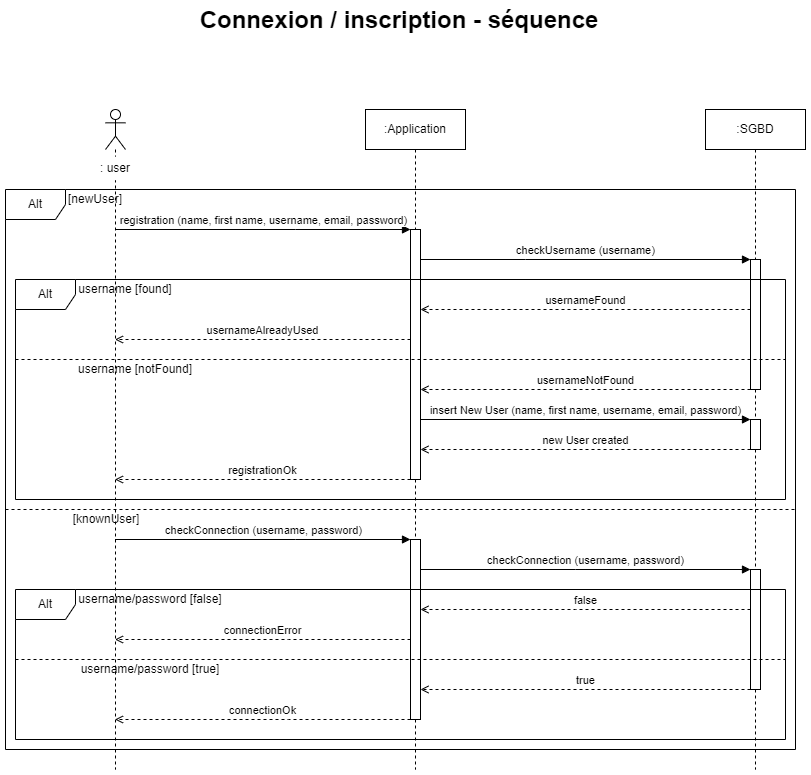

The diagram above was exported from draw.io. Its source (the exported page's mxGraphModel, read from the mxfile embedded in the PNG):
<mxGraphModel dx="938" dy="640" grid="1" gridSize="10" guides="1" tooltips="1" connect="1" arrows="1" fold="1" page="1" pageScale="1" pageWidth="827" pageHeight="1169" math="0" shadow="0">
  <root>
    <mxCell id="0" />
    <mxCell id="1" parent="0" />
    <mxCell id="XNi5Y89Y8sBCjPZYyZLh-1" value="&lt;b&gt;&lt;font style=&quot;font-size: 24px;&quot;&gt;Connexion / inscription - séquence&lt;/font&gt;&lt;/b&gt;" style="text;html=1;strokeColor=none;fillColor=none;align=center;verticalAlign=middle;whiteSpace=wrap;rounded=0;" parent="1" vertex="1">
      <mxGeometry x="209" y="56" width="410" height="30" as="geometry" />
    </mxCell>
    <mxCell id="XNi5Y89Y8sBCjPZYyZLh-4" value=":Application" style="shape=umlLifeline;perimeter=lifelinePerimeter;whiteSpace=wrap;html=1;container=1;dropTarget=0;collapsible=0;recursiveResize=0;outlineConnect=0;portConstraint=eastwest;newEdgeStyle={&quot;edgeStyle&quot;:&quot;elbowEdgeStyle&quot;,&quot;elbow&quot;:&quot;vertical&quot;,&quot;curved&quot;:0,&quot;rounded&quot;:0};" parent="1" vertex="1">
      <mxGeometry x="380" y="160" width="100" height="660" as="geometry" />
    </mxCell>
    <mxCell id="XNi5Y89Y8sBCjPZYyZLh-11" value="" style="html=1;points=[];perimeter=orthogonalPerimeter;outlineConnect=0;targetShapes=umlLifeline;portConstraint=eastwest;newEdgeStyle={&quot;edgeStyle&quot;:&quot;elbowEdgeStyle&quot;,&quot;elbow&quot;:&quot;vertical&quot;,&quot;curved&quot;:0,&quot;rounded&quot;:0};" parent="XNi5Y89Y8sBCjPZYyZLh-4" vertex="1">
      <mxGeometry x="45" y="120" width="10" height="250" as="geometry" />
    </mxCell>
    <mxCell id="XNi5Y89Y8sBCjPZYyZLh-31" value="" style="html=1;points=[];perimeter=orthogonalPerimeter;outlineConnect=0;targetShapes=umlLifeline;portConstraint=eastwest;newEdgeStyle={&quot;edgeStyle&quot;:&quot;elbowEdgeStyle&quot;,&quot;elbow&quot;:&quot;vertical&quot;,&quot;curved&quot;:0,&quot;rounded&quot;:0};" parent="XNi5Y89Y8sBCjPZYyZLh-4" vertex="1">
      <mxGeometry x="45" y="430" width="10" height="180" as="geometry" />
    </mxCell>
    <mxCell id="XNi5Y89Y8sBCjPZYyZLh-5" value=":SGBD" style="shape=umlLifeline;perimeter=lifelinePerimeter;whiteSpace=wrap;html=1;container=1;dropTarget=0;collapsible=0;recursiveResize=0;outlineConnect=0;portConstraint=eastwest;newEdgeStyle={&quot;edgeStyle&quot;:&quot;elbowEdgeStyle&quot;,&quot;elbow&quot;:&quot;vertical&quot;,&quot;curved&quot;:0,&quot;rounded&quot;:0};" parent="1" vertex="1">
      <mxGeometry x="720" y="160" width="100" height="660" as="geometry" />
    </mxCell>
    <mxCell id="XNi5Y89Y8sBCjPZYyZLh-25" value="" style="html=1;points=[];perimeter=orthogonalPerimeter;outlineConnect=0;targetShapes=umlLifeline;portConstraint=eastwest;newEdgeStyle={&quot;edgeStyle&quot;:&quot;elbowEdgeStyle&quot;,&quot;elbow&quot;:&quot;vertical&quot;,&quot;curved&quot;:0,&quot;rounded&quot;:0};" parent="XNi5Y89Y8sBCjPZYyZLh-5" vertex="1">
      <mxGeometry x="45" y="310" width="10" height="30" as="geometry" />
    </mxCell>
    <mxCell id="XNi5Y89Y8sBCjPZYyZLh-16" value="" style="html=1;points=[];perimeter=orthogonalPerimeter;outlineConnect=0;targetShapes=umlLifeline;portConstraint=eastwest;newEdgeStyle={&quot;edgeStyle&quot;:&quot;elbowEdgeStyle&quot;,&quot;elbow&quot;:&quot;vertical&quot;,&quot;curved&quot;:0,&quot;rounded&quot;:0};" parent="XNi5Y89Y8sBCjPZYyZLh-5" vertex="1">
      <mxGeometry x="45" y="150" width="10" height="130" as="geometry" />
    </mxCell>
    <mxCell id="XNi5Y89Y8sBCjPZYyZLh-33" value="" style="html=1;points=[];perimeter=orthogonalPerimeter;outlineConnect=0;targetShapes=umlLifeline;portConstraint=eastwest;newEdgeStyle={&quot;edgeStyle&quot;:&quot;elbowEdgeStyle&quot;,&quot;elbow&quot;:&quot;vertical&quot;,&quot;curved&quot;:0,&quot;rounded&quot;:0};" parent="XNi5Y89Y8sBCjPZYyZLh-5" vertex="1">
      <mxGeometry x="45" y="460" width="10" height="120" as="geometry" />
    </mxCell>
    <mxCell id="XNi5Y89Y8sBCjPZYyZLh-6" value="Alt" style="shape=umlFrame;whiteSpace=wrap;html=1;pointerEvents=0;" parent="1" vertex="1">
      <mxGeometry x="20" y="240" width="790" height="560" as="geometry" />
    </mxCell>
    <mxCell id="XNi5Y89Y8sBCjPZYyZLh-7" value="" style="group" parent="1" vertex="1" connectable="0">
      <mxGeometry x="100" y="160" width="70" height="660" as="geometry" />
    </mxCell>
    <mxCell id="XNi5Y89Y8sBCjPZYyZLh-2" value="" style="shape=umlLifeline;perimeter=lifelinePerimeter;whiteSpace=wrap;html=1;container=1;dropTarget=0;collapsible=0;recursiveResize=0;outlineConnect=0;portConstraint=eastwest;newEdgeStyle={&quot;edgeStyle&quot;:&quot;elbowEdgeStyle&quot;,&quot;elbow&quot;:&quot;vertical&quot;,&quot;curved&quot;:0,&quot;rounded&quot;:0};participant=umlActor;" parent="XNi5Y89Y8sBCjPZYyZLh-7" vertex="1">
      <mxGeometry x="20" width="20" height="660" as="geometry" />
    </mxCell>
    <mxCell id="XNi5Y89Y8sBCjPZYyZLh-3" value=": user" style="text;html=1;strokeColor=none;fillColor=#FFFFFF;align=center;verticalAlign=middle;whiteSpace=wrap;rounded=0;" parent="XNi5Y89Y8sBCjPZYyZLh-7" vertex="1">
      <mxGeometry y="47.14285714285713" width="60" height="23.571428571428566" as="geometry" />
    </mxCell>
    <mxCell id="XNi5Y89Y8sBCjPZYyZLh-18" value="username&amp;nbsp;[found]" style="text;html=1;strokeColor=none;fillColor=none;align=center;verticalAlign=middle;whiteSpace=wrap;rounded=0;" parent="XNi5Y89Y8sBCjPZYyZLh-7" vertex="1">
      <mxGeometry x="10" y="170" width="60" height="20" as="geometry" />
    </mxCell>
    <mxCell id="XNi5Y89Y8sBCjPZYyZLh-8" value="[newUser]" style="text;html=1;strokeColor=none;fillColor=none;align=center;verticalAlign=middle;whiteSpace=wrap;rounded=0;" parent="1" vertex="1">
      <mxGeometry x="80" y="240" width="60" height="20" as="geometry" />
    </mxCell>
    <mxCell id="XNi5Y89Y8sBCjPZYyZLh-9" value="registration (name, first name, username, email, password)" style="html=1;verticalAlign=bottom;endArrow=block;edgeStyle=elbowEdgeStyle;elbow=vertical;curved=0;rounded=0;" parent="1" source="XNi5Y89Y8sBCjPZYyZLh-2" target="XNi5Y89Y8sBCjPZYyZLh-11" edge="1">
      <mxGeometry width="80" relative="1" as="geometry">
        <mxPoint x="259" y="280" as="sourcePoint" />
        <mxPoint x="339" y="280" as="targetPoint" />
        <Array as="points">
          <mxPoint x="310" y="280" />
        </Array>
      </mxGeometry>
    </mxCell>
    <mxCell id="XNi5Y89Y8sBCjPZYyZLh-12" value="checkUsername (username)" style="html=1;verticalAlign=bottom;endArrow=block;edgeStyle=elbowEdgeStyle;elbow=vertical;curved=0;rounded=0;" parent="1" source="XNi5Y89Y8sBCjPZYyZLh-11" target="XNi5Y89Y8sBCjPZYyZLh-16" edge="1">
      <mxGeometry width="80" relative="1" as="geometry">
        <mxPoint x="470" y="310" as="sourcePoint" />
        <mxPoint x="550" y="310" as="targetPoint" />
        <Array as="points">
          <mxPoint x="540" y="310" />
        </Array>
      </mxGeometry>
    </mxCell>
    <mxCell id="XNi5Y89Y8sBCjPZYyZLh-17" value="Alt" style="shape=umlFrame;whiteSpace=wrap;html=1;pointerEvents=0;" parent="1" vertex="1">
      <mxGeometry x="30" y="330" width="770" height="220" as="geometry" />
    </mxCell>
    <mxCell id="XNi5Y89Y8sBCjPZYyZLh-19" value="usernameFound" style="html=1;verticalAlign=bottom;endArrow=open;edgeStyle=elbowEdgeStyle;elbow=vertical;curved=0;rounded=0;dashed=1;endFill=0;" parent="1" source="XNi5Y89Y8sBCjPZYyZLh-16" target="XNi5Y89Y8sBCjPZYyZLh-11" edge="1">
      <mxGeometry width="80" relative="1" as="geometry">
        <mxPoint x="600" y="360" as="sourcePoint" />
        <mxPoint x="680" y="360" as="targetPoint" />
        <Array as="points">
          <mxPoint x="580" y="360" />
        </Array>
      </mxGeometry>
    </mxCell>
    <mxCell id="XNi5Y89Y8sBCjPZYyZLh-20" value="usernameAlreadyUsed" style="html=1;verticalAlign=bottom;endArrow=open;edgeStyle=elbowEdgeStyle;elbow=vertical;curved=0;rounded=0;dashed=1;endFill=0;" parent="1" source="XNi5Y89Y8sBCjPZYyZLh-11" target="XNi5Y89Y8sBCjPZYyZLh-2" edge="1">
      <mxGeometry width="80" relative="1" as="geometry">
        <mxPoint x="260" y="390" as="sourcePoint" />
        <mxPoint x="340" y="390" as="targetPoint" />
        <Array as="points">
          <mxPoint x="300" y="390" />
        </Array>
      </mxGeometry>
    </mxCell>
    <mxCell id="XNi5Y89Y8sBCjPZYyZLh-21" value="" style="line;strokeWidth=1;fillColor=none;align=left;verticalAlign=middle;spacingTop=-1;spacingLeft=3;spacingRight=3;rotatable=0;labelPosition=right;points=[];portConstraint=eastwest;strokeColor=inherit;dashed=1;" parent="1" vertex="1">
      <mxGeometry x="30" y="406" width="770" height="8" as="geometry" />
    </mxCell>
    <mxCell id="XNi5Y89Y8sBCjPZYyZLh-22" value="username [notFound]" style="text;html=1;strokeColor=none;fillColor=none;align=center;verticalAlign=middle;whiteSpace=wrap;rounded=0;" parent="1" vertex="1">
      <mxGeometry x="90" y="410" width="120" height="20" as="geometry" />
    </mxCell>
    <mxCell id="XNi5Y89Y8sBCjPZYyZLh-23" value="usernameNotFound" style="html=1;verticalAlign=bottom;endArrow=open;edgeStyle=elbowEdgeStyle;elbow=horizontal;curved=0;rounded=0;dashed=1;endFill=0;" parent="1" source="XNi5Y89Y8sBCjPZYyZLh-16" target="XNi5Y89Y8sBCjPZYyZLh-11" edge="1">
      <mxGeometry width="80" relative="1" as="geometry">
        <mxPoint x="530" y="439.5" as="sourcePoint" />
        <mxPoint x="610" y="439.5" as="targetPoint" />
        <Array as="points">
          <mxPoint x="580" y="440" />
        </Array>
      </mxGeometry>
    </mxCell>
    <mxCell id="XNi5Y89Y8sBCjPZYyZLh-24" value="insert New User (name, first name, username, email, password)" style="html=1;verticalAlign=bottom;endArrow=block;edgeStyle=elbowEdgeStyle;elbow=vertical;curved=0;rounded=0;" parent="1" source="XNi5Y89Y8sBCjPZYyZLh-11" target="XNi5Y89Y8sBCjPZYyZLh-25" edge="1">
      <mxGeometry width="80" relative="1" as="geometry">
        <mxPoint x="445" y="470" as="sourcePoint" />
        <mxPoint x="525" y="470" as="targetPoint" />
        <Array as="points">
          <mxPoint x="600" y="470" />
        </Array>
      </mxGeometry>
    </mxCell>
    <mxCell id="XNi5Y89Y8sBCjPZYyZLh-26" value="new User created" style="html=1;verticalAlign=bottom;endArrow=open;edgeStyle=elbowEdgeStyle;elbow=vertical;curved=0;rounded=0;dashed=1;endFill=0;" parent="1" source="XNi5Y89Y8sBCjPZYyZLh-25" target="XNi5Y89Y8sBCjPZYyZLh-11" edge="1">
      <mxGeometry width="80" relative="1" as="geometry">
        <mxPoint x="500" y="500" as="sourcePoint" />
        <mxPoint x="580" y="500" as="targetPoint" />
        <Array as="points">
          <mxPoint x="600" y="500" />
        </Array>
      </mxGeometry>
    </mxCell>
    <mxCell id="XNi5Y89Y8sBCjPZYyZLh-27" value="registrationOk" style="html=1;verticalAlign=bottom;endArrow=open;edgeStyle=elbowEdgeStyle;elbow=vertical;curved=0;rounded=0;dashed=1;endFill=0;" parent="1" source="XNi5Y89Y8sBCjPZYyZLh-11" target="XNi5Y89Y8sBCjPZYyZLh-2" edge="1">
      <mxGeometry width="80" relative="1" as="geometry">
        <mxPoint x="230" y="530" as="sourcePoint" />
        <mxPoint x="310" y="530" as="targetPoint" />
        <Array as="points">
          <mxPoint x="320" y="530" />
        </Array>
      </mxGeometry>
    </mxCell>
    <mxCell id="XNi5Y89Y8sBCjPZYyZLh-28" value="" style="line;strokeWidth=1;fillColor=none;align=left;verticalAlign=middle;spacingTop=-1;spacingLeft=3;spacingRight=3;rotatable=0;labelPosition=right;points=[];portConstraint=eastwest;strokeColor=inherit;dashed=1;" parent="1" vertex="1">
      <mxGeometry x="20" y="556" width="790" height="8" as="geometry" />
    </mxCell>
    <mxCell id="XNi5Y89Y8sBCjPZYyZLh-29" value="[knownUser]" style="text;html=1;strokeColor=none;fillColor=none;align=center;verticalAlign=middle;whiteSpace=wrap;rounded=0;" parent="1" vertex="1">
      <mxGeometry x="91" y="560" width="60" height="20" as="geometry" />
    </mxCell>
    <mxCell id="XNi5Y89Y8sBCjPZYyZLh-30" value="checkConnection (username, password)" style="html=1;verticalAlign=bottom;endArrow=block;edgeStyle=elbowEdgeStyle;elbow=vertical;curved=0;rounded=0;" parent="1" source="XNi5Y89Y8sBCjPZYyZLh-2" target="XNi5Y89Y8sBCjPZYyZLh-31" edge="1">
      <mxGeometry width="80" relative="1" as="geometry">
        <mxPoint x="180" y="590" as="sourcePoint" />
        <mxPoint x="260" y="590" as="targetPoint" />
        <Array as="points">
          <mxPoint x="310" y="590" />
        </Array>
      </mxGeometry>
    </mxCell>
    <mxCell id="XNi5Y89Y8sBCjPZYyZLh-32" value="checkConnection (username, password)" style="html=1;verticalAlign=bottom;endArrow=block;edgeStyle=elbowEdgeStyle;elbow=vertical;curved=0;rounded=0;" parent="1" source="XNi5Y89Y8sBCjPZYyZLh-31" target="XNi5Y89Y8sBCjPZYyZLh-33" edge="1">
      <mxGeometry width="80" relative="1" as="geometry">
        <mxPoint x="450" y="620" as="sourcePoint" />
        <mxPoint x="530" y="620" as="targetPoint" />
        <Array as="points">
          <mxPoint x="590" y="620" />
        </Array>
      </mxGeometry>
    </mxCell>
    <mxCell id="XNi5Y89Y8sBCjPZYyZLh-34" value="Alt" style="shape=umlFrame;whiteSpace=wrap;html=1;pointerEvents=0;" parent="1" vertex="1">
      <mxGeometry x="30" y="640" width="770" height="150" as="geometry" />
    </mxCell>
    <mxCell id="XNi5Y89Y8sBCjPZYyZLh-35" value="username/password [false]" style="text;html=1;strokeColor=none;fillColor=none;align=center;verticalAlign=middle;whiteSpace=wrap;rounded=0;" parent="1" vertex="1">
      <mxGeometry x="90" y="640" width="150" height="20" as="geometry" />
    </mxCell>
    <mxCell id="XNi5Y89Y8sBCjPZYyZLh-36" value="false" style="html=1;verticalAlign=bottom;endArrow=open;edgeStyle=elbowEdgeStyle;elbow=vertical;curved=0;rounded=0;dashed=1;endFill=0;" parent="1" source="XNi5Y89Y8sBCjPZYyZLh-33" target="XNi5Y89Y8sBCjPZYyZLh-31" edge="1">
      <mxGeometry width="80" relative="1" as="geometry">
        <mxPoint x="550" y="660" as="sourcePoint" />
        <mxPoint x="630" y="660" as="targetPoint" />
        <Array as="points">
          <mxPoint x="590" y="660" />
        </Array>
      </mxGeometry>
    </mxCell>
    <mxCell id="XNi5Y89Y8sBCjPZYyZLh-37" value="connectionError" style="html=1;verticalAlign=bottom;endArrow=open;edgeStyle=elbowEdgeStyle;elbow=vertical;curved=0;rounded=0;dashed=1;endFill=0;" parent="1" source="XNi5Y89Y8sBCjPZYyZLh-31" target="XNi5Y89Y8sBCjPZYyZLh-2" edge="1">
      <mxGeometry width="80" relative="1" as="geometry">
        <mxPoint x="240" y="689.5" as="sourcePoint" />
        <mxPoint x="320" y="689.5" as="targetPoint" />
        <Array as="points">
          <mxPoint x="303" y="690" />
        </Array>
      </mxGeometry>
    </mxCell>
    <mxCell id="XNi5Y89Y8sBCjPZYyZLh-38" value="" style="line;strokeWidth=1;fillColor=none;align=left;verticalAlign=middle;spacingTop=-1;spacingLeft=3;spacingRight=3;rotatable=0;labelPosition=right;points=[];portConstraint=eastwest;strokeColor=inherit;dashed=1;" parent="1" vertex="1">
      <mxGeometry x="30" y="706" width="770" height="8" as="geometry" />
    </mxCell>
    <mxCell id="XNi5Y89Y8sBCjPZYyZLh-39" value="connectionOk" style="html=1;verticalAlign=bottom;endArrow=open;edgeStyle=elbowEdgeStyle;elbow=vertical;curved=0;rounded=0;dashed=1;endFill=0;" parent="1" source="XNi5Y89Y8sBCjPZYyZLh-31" target="XNi5Y89Y8sBCjPZYyZLh-2" edge="1">
      <mxGeometry width="80" relative="1" as="geometry">
        <mxPoint x="270" y="770" as="sourcePoint" />
        <mxPoint x="350" y="770" as="targetPoint" />
        <Array as="points">
          <mxPoint x="303" y="770" />
        </Array>
      </mxGeometry>
    </mxCell>
    <mxCell id="XNi5Y89Y8sBCjPZYyZLh-40" value="true" style="html=1;verticalAlign=bottom;endArrow=open;edgeStyle=elbowEdgeStyle;elbow=vertical;curved=0;rounded=0;dashed=1;endFill=0;" parent="1" source="XNi5Y89Y8sBCjPZYyZLh-33" target="XNi5Y89Y8sBCjPZYyZLh-31" edge="1">
      <mxGeometry width="80" relative="1" as="geometry">
        <mxPoint x="490" y="740" as="sourcePoint" />
        <mxPoint x="570" y="740" as="targetPoint" />
        <Array as="points">
          <mxPoint x="600" y="740" />
        </Array>
      </mxGeometry>
    </mxCell>
    <mxCell id="XNi5Y89Y8sBCjPZYyZLh-41" value="username/password [true]" style="text;html=1;strokeColor=none;fillColor=none;align=center;verticalAlign=middle;whiteSpace=wrap;rounded=0;" parent="1" vertex="1">
      <mxGeometry x="90" y="710" width="150" height="20" as="geometry" />
    </mxCell>
  </root>
</mxGraphModel>